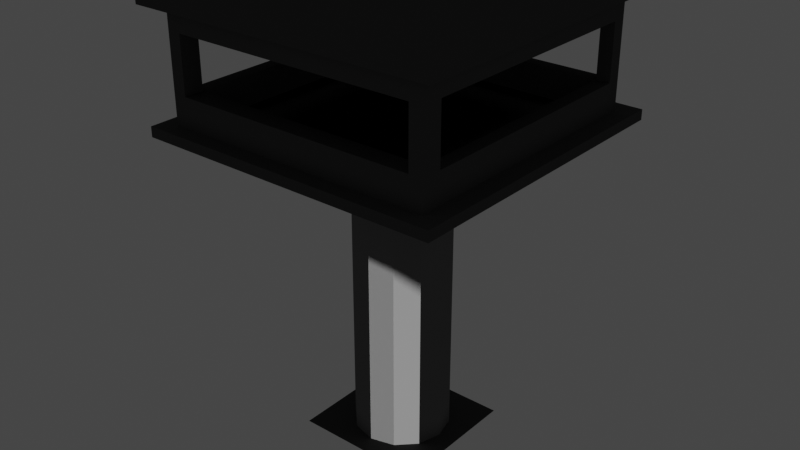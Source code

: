 # Source: GuardTower.blend  (saved by Blender 2.91.10; exported with 4.5.12 LTS)
import bpy
from mathutils import Matrix  # noqa: F401  (used for matrix-valued properties, if any)

bpy.ops.wm.read_factory_settings(use_empty=True)
scene = bpy.context.scene
scene.name = 'Scene'

# ---- collections
col_collection = bpy.data.collections.new('Collection'); scene.collection.children.link(col_collection)

# ---- materials (node trees are filled in below, after node groups)
mat_material_001 = bpy.data.materials.new('Material.001')
mat_material_001.use_transparent_shadow = False
mat_material_001.diffuse_color = (0.07036, 0.07036, 0.07036, 1.0)
mat_random = bpy.data.materials.new('Random')
mat_random.use_transparent_shadow = False
mat_random.diffuse_color = (0.1529, 0.1529, 0.1529, 1.0)
mat_material_002 = bpy.data.materials.new('Material.002')
mat_material_002.use_transparent_shadow = False
mat_material_002.diffuse_color = (0.07036, 0.07036, 0.07036, 1.0)

# ---- material node trees
mat_material_001.use_nodes = True; mat_material_001.node_tree.nodes.clear()
_N = mat_material_001.node_tree.nodes; _L = mat_material_001.node_tree.links
n0 = _N.new('ShaderNodeOutputMaterial'); n0.name = 'Material Output'; n0.location = (300, 300)
n1 = _N.new('ShaderNodeBsdfToon'); n1.name = 'Toon BSDF'; n1.location = (10, 300)
n1.inputs[0].default_value = (0.07036, 0.07036, 0.07036, 1.0)
_L.new(n1.outputs[0], n0.inputs[0])
n0.is_active_output = True
mat_random.use_nodes = True; mat_random.node_tree.nodes.clear()
_N = mat_random.node_tree.nodes; _L = mat_random.node_tree.links
n0 = _N.new('ShaderNodeOutputMaterial'); n0.name = 'Material Output'; n0.location = (300, 300)
n1 = _N.new('ShaderNodeBsdfToon'); n1.name = 'Toon BSDF'; n1.location = (10, 300)
n1.inputs[0].default_value = (0.1529, 0.1529, 0.1529, 1.0)
_L.new(n1.outputs[0], n0.inputs[0])
n0.is_active_output = True
mat_material_002.use_nodes = True; mat_material_002.node_tree.nodes.clear()
_N = mat_material_002.node_tree.nodes; _L = mat_material_002.node_tree.links
n0 = _N.new('ShaderNodeOutputMaterial'); n0.name = 'Material Output'; n0.location = (300, 300)
n1 = _N.new('ShaderNodeBsdfToon'); n1.name = 'Toon BSDF'; n1.location = (10, 300)
n1.inputs[0].default_value = (0.07036, 0.07036, 0.07036, 1.0)
_L.new(n1.outputs[0], n0.inputs[0])
n0.is_active_output = True

# ---- world
world_world = bpy.data.worlds.new('World'); scene.world = world_world
world_world.use_nodes = True; world_world.node_tree.nodes.clear()
_N = world_world.node_tree.nodes; _L = world_world.node_tree.links
n0 = _N.new('ShaderNodeOutputWorld'); n0.name = 'World Output'; n0.location = (300, 300)
n1 = _N.new('ShaderNodeBackground'); n1.name = 'Background'; n1.location = (10, 300)
n1.inputs[0].default_value = (0.05088, 0.05088, 0.05088, 1.0)
_L.new(n1.outputs[0], n0.inputs[0])
n0.is_active_output = True
world_world.color = (0.05088, 0.05088, 0.05088)
world_world.use_sun_shadow = False
world_world.sun_shadow_jitter_overblur = 0.0

# ---- meshes
me_plane = bpy.data.meshes.new('Plane')
me_plane.from_pydata([(-2.5, -2.5, 0.0), (2.5, -2.5, 0.0), (-2.5, 2.5, 0.0), (2.5, 2.5, 0.0)], [], [(0, 1, 3, 2)])
_uv = me_plane.uv_layers.new(name='UVMap')
_uv.uv.foreach_set('vector', [0.0, 0.0, 1.0, 0.0, 1.0, 1.0, 0.0, 1.0])
me_plane.materials.append(mat_material_001)
me_plane.use_remesh_fix_poles = True
me_plane.use_remesh_preserve_attributes = False
me_plane.use_mirror_vertex_groups = False
me_plane.update()
me_cylinder_001 = bpy.data.meshes.new('Cylinder.001')
me_cylinder_001.from_pydata([(0.0, 1.8, -6.0), (0.0, 1.8, 6.0), (0.9, 1.559, -6.0), (0.9, 1.559, 6.0), (1.559, 0.9, -6.0), (1.559, 0.9, 6.0), (1.8, -7.868e-08, -6.0), (1.8, -7.868e-08, 6.0), (1.559, -0.9, -6.0), (1.559, -0.9, 6.0), (0.9, -1.559, -6.0), (0.9, -1.559, 6.0), (2.718e-07, -1.8, -6.0), (2.718e-07, -1.8, 6.0), (-0.9, -1.559, -6.0), (-0.9, -1.559, 6.0), (-1.559, -0.9, -6.0), (-1.559, -0.9, 6.0), (-1.8, -8.368e-07, -6.0), (-1.8, -8.368e-07, 6.0), (-1.559, 0.9, -6.0), (-1.559, 0.9, 6.0), (-0.9, 1.559, -6.0), (-0.9, 1.559, 6.0)], [], [(0, 1, 3, 2), (2, 3, 5, 4), (4, 5, 7, 6), (6, 7, 9, 8), (8, 9, 11, 10), (10, 11, 13, 12), (12, 13, 15, 14), (14, 15, 17, 16), (16, 17, 19, 18), (18, 19, 21, 20), (3, 1, 23, 21, 19, 17, 15, 13, 11, 9, 7, 5), (20, 21, 23, 22), (22, 23, 1, 0), (0, 2, 4, 6, 8, 10, 12, 14, 16, 18, 20, 22)])
_uv = me_cylinder_001.uv_layers.new(name='UVMap')
_uv.uv.foreach_set('vector', [1.0, 0.5, 1.0, 1.0, 0.9167, 1.0, 0.9167, 0.5, 0.9167, 0.5, 0.9167, 1.0, 0.8333, 1.0, 0.8333, 0.5, 0.8333, 0.5, 0.8333, 1.0, 0.75, 1.0, 0.75, 0.5, 0.75, 0.5, 0.75, 1.0, 0.6667, 1.0, 0.6667, 0.5, 0.6667, 0.5, 0.6667, 1.0, 0.5833, 1.0, 0.5833, 0.5, 0.5833, 0.5, 0.5833, 1.0, 0.5, 1.0, 0.5, 0.5, 0.5, 0.5, 0.5, 1.0, 0.4167, 1.0, 0.4167, 0.5, 0.4167, 0.5, 0.4167, 1.0, 0.3333, 1.0, 0.3333, 0.5, 0.3333, 0.5, 0.3333, 1.0, 0.25, 1.0, 0.25, 0.5, 0.25, 0.5, 0.25, 1.0, 0.1667, 1.0, 0.1667, 0.5, 0.37, 0.4578, 0.25, 0.49, 0.13, 0.4578, 0.04215, 0.37, 0.01, 0.25, 0.04215, 0.13, 0.13, 0.04215, 0.25, 0.01, 0.37, 0.04215, 0.4578, 0.13, 0.49, 0.25, 0.4578, 0.37, 0.1667, 0.5, 0.1667, 1.0, 0.08333, 1.0, 0.08333, 0.5, 0.08333, 0.5, 0.08333, 1.0, 7.451e-08, 1.0, 7.451e-08, 0.5, 0.75, 0.49, 0.87, 0.4578, 0.9578, 0.37, 0.99, 0.25, 0.9578, 0.13, 0.87, 0.04215, 0.75, 0.01, 0.63, 0.04215, 0.5422, 0.13, 0.51, 0.25, 0.5422, 0.37, 0.63, 0.4578])
me_cylinder_001.materials.append(mat_random)
me_cylinder_001.use_remesh_fix_poles = True
me_cylinder_001.use_remesh_preserve_attributes = False
me_cylinder_001.use_mirror_vertex_groups = False
me_cylinder_001.update()
me_cube_001 = bpy.data.meshes.new('Cube.001')
me_cube_001.from_pydata([(5.855, -6.11, -1.0), (5.855, -6.11, -0.6245), (5.855, 5.29, -1.0), (5.855, 5.29, -0.6245), (-5.481, -6.11, -1.0), (-5.481, -6.11, -0.6245), (-5.481, 5.29, -1.0), (-5.481, 5.29, -0.6245), (5.855, 4.649, -1.0), (5.855, 4.649, -0.6245), (-5.481, 4.649, -1.0), (-5.481, 4.649, -0.6245), (5.855, -5.502, -1.0), (-5.481, -5.502, -0.6245), (5.855, -5.502, -0.6245), (-5.481, -5.502, -1.0), (5.186, 5.29, -1.0), (5.186, 5.29, -0.6245), (5.186, -6.11, -1.0), (5.186, -6.11, -0.6245), (5.186, 4.649, -0.6245), (5.186, 4.649, -1.0), (5.186, -5.502, -0.6245), (5.186, -5.502, -1.0), (-4.89, 5.29, -0.6245), (-4.89, -6.11, -1.0), (-4.89, 4.649, -1.0), (-4.89, -5.502, -1.0), (-4.89, 5.29, -1.0), (-4.89, -6.11, -0.6245), (-4.89, 4.649, -0.6245), (-4.89, -5.502, -0.6245), (-4.387, 5.29, -1.0), (-4.387, -6.11, -0.6245), (-4.387, 4.649, -0.6245), (-4.387, -5.502, -0.6245), (-4.387, 5.29, -0.6245), (-4.387, -6.11, -1.0), (-4.387, 4.649, -1.0), (-4.387, -5.502, -1.0), (5.851, -4.767, -0.6225), (-5.485, -4.767, -0.9979), (5.851, -4.767, -0.9979), (-5.485, -4.767, -0.6225), (5.181, -4.767, -0.9979), (5.181, -4.767, -0.6225), (-4.894, -4.767, -0.6225), (-4.894, -4.767, -0.9979), (-4.391, -4.767, -0.9979), (-4.391, -4.767, -0.6225), (5.855, 4.142, -0.6244), (-5.481, 4.142, -0.9999), (5.185, 4.142, -0.9999), (5.185, 4.142, -0.6244), (-4.89, 4.142, -0.6244), (-4.89, 4.142, -0.9999), (-4.387, 4.142, -0.9999), (-4.387, 4.142, -0.6244), (5.855, 4.142, -0.9999), (-5.481, 4.142, -0.6244), (4.673, 5.29, -1.0), (4.673, -6.11, -0.6245), (4.673, 4.649, -0.6245), (4.673, -5.502, -0.6245), (4.673, 5.29, -0.6245), (4.673, -6.11, -1.0), (4.673, 4.649, -1.0), (4.673, -5.502, -1.0), (4.668, -4.767, -0.9979), (4.668, -4.767, -0.6225), (4.673, 4.142, -0.6244), (4.673, 4.142, -0.9999), (4.673, 4.646, 3.375), (5.186, 4.646, 3.375), (4.673, -5.505, 3.375), (5.186, -5.505, 3.375), (5.185, 4.138, 3.376), (-4.89, 4.138, 3.376), (-4.89, 4.646, 3.375), (-4.387, 4.646, 3.375), (-4.89, -5.505, 3.375), (-4.387, -5.505, 3.375), (-4.387, 4.138, 3.376), (5.181, -4.771, 3.378), (-4.894, -4.771, 3.378), (-4.391, -4.771, 3.378), (4.668, -4.771, 3.378), (4.673, 4.138, 3.376), (5.186, 4.648, 0.4511), (4.673, 4.648, 0.4511), (-4.387, 4.648, 0.4511), (5.186, -5.503, 0.4511), (5.181, -4.768, 0.4532), (5.185, 4.141, 0.4512), (4.673, -5.503, 0.4511), (-4.387, -5.503, 0.4511), (-4.89, -5.503, 0.4511), (-4.894, -4.768, 0.4532), (-4.89, 4.648, 0.4511), (-4.89, 4.141, 0.4512), (5.186, 4.646, 2.512), (-4.387, 4.646, 2.512), (5.181, -4.77, 2.514), (4.673, -5.505, 2.512), (-4.89, -5.505, 2.512), (-4.89, 4.646, 2.512), (-4.89, 4.139, 2.512), (4.673, 4.646, 2.512), (5.186, -5.505, 2.512), (5.185, 4.139, 2.512), (-4.387, -5.505, 2.512), (-4.894, -4.77, 2.514), (-4.387, 4.141, 0.4506), (4.668, -4.768, 0.4526), (-4.391, -4.768, 0.4526), (4.673, 4.141, 0.4506), (-4.387, 4.139, 2.511), (-4.391, -4.77, 2.513), (4.673, 4.139, 2.511), (4.668, -4.77, 2.513), (-4.89, -5.507, 3.875), (-4.387, -5.507, 3.875), (-4.894, -4.772, 3.878), (-4.391, -4.772, 3.878), (5.855, -5.444, 3.376), (5.851, -4.71, 3.378), (5.855, -5.446, 3.876), (5.851, -4.711, 3.878), (-4.383, -6.176, 3.874), (-4.383, -6.175, 3.374), (5.859, -6.115, 3.874), (5.859, -6.114, 3.374), (-5.483, -5.513, 3.875), (-5.483, -5.512, 3.375), (-5.479, -6.183, 3.874), (-5.479, -6.181, 3.374), (-5.481, -5.509, 3.375), (-5.485, -4.774, 3.378), (-5.481, -5.51, 3.875), (-5.485, -4.776, 3.878), (-4.934, 5.217, 3.406), (-4.431, 5.217, 3.406), (-4.934, 5.215, 3.906), (-4.431, 5.215, 3.906), (5.811, 5.278, 3.406), (5.811, 5.276, 3.906), (-5.525, 5.212, 3.906), (-5.525, 5.213, 3.406)], [], [(8, 2, 3, 9), (28, 6, 7, 24), (15, 4, 5, 13), (18, 0, 1, 19), (27, 25, 4, 15), (22, 19, 1, 14), (17, 20, 9, 3), (28, 26, 10, 6), (6, 10, 11, 7), (58, 8, 9, 50), (0, 12, 14, 1), (45, 22, 14, 40), (47, 27, 15, 41), (41, 15, 13, 43), (42, 12, 23, 44), (111, 104, 80, 84), (2, 8, 21, 16), (64, 62, 20, 17), (63, 61, 19, 22), (12, 0, 18, 23), (65, 18, 19, 61), (2, 16, 17, 3), (4, 25, 29, 5), (13, 5, 29, 31), (7, 11, 30, 24), (43, 13, 31, 46), (48, 39, 27, 47), (32, 38, 26, 28), (39, 37, 25, 27), (32, 28, 24, 36), (60, 32, 36, 64), (67, 65, 37, 39), (60, 66, 38, 32), (68, 67, 39, 48), (25, 37, 33, 29), (31, 29, 33, 35), (24, 30, 34, 36), (110, 103, 74, 81), (116, 118, 87, 82), (71, 68, 48, 56), (56, 48, 47, 55), (59, 43, 46, 54), (109, 100, 73, 76), (58, 42, 44, 52), (51, 41, 43, 59), (55, 47, 41, 51), (53, 45, 40, 50), (12, 42, 40, 14), (20, 53, 50, 9), (26, 55, 51, 10), (10, 51, 59, 11), (8, 58, 52, 21), (107, 101, 79, 72), (11, 59, 54, 30), (38, 56, 55, 26), (66, 71, 56, 38), (108, 102, 83, 75), (42, 58, 50, 40), (21, 52, 71, 66), (117, 116, 82, 85), (57, 49, 69, 70), (52, 44, 68, 71), (44, 23, 67, 68), (16, 21, 66, 60), (23, 18, 65, 67), (16, 60, 64, 17), (37, 65, 61, 33), (35, 33, 61, 63), (36, 34, 62, 64), (119, 117, 85, 86), (86, 74, 75, 83), (84, 80, 136, 137), (77, 84, 85, 82), (87, 86, 83, 76), (72, 87, 76, 73), (78, 77, 82, 79), (79, 82, 87, 72), (85, 81, 74, 86), (100, 107, 72, 73), (101, 105, 78, 79), (102, 109, 76, 83), (105, 106, 77, 78), (104, 110, 81, 80), (106, 111, 84, 77), (118, 119, 86, 87), (103, 108, 75, 74), (63, 22, 91, 94), (54, 46, 97, 99), (31, 35, 95, 96), (30, 54, 99, 98), (45, 53, 93, 92), (34, 30, 98, 90), (20, 62, 89, 88), (22, 45, 92, 91), (62, 34, 90, 89), (53, 20, 88, 93), (35, 63, 94, 95), (46, 31, 96, 97), (94, 91, 108, 103), (106, 99, 112, 116), (96, 95, 110, 104), (98, 99, 106, 105), (97, 114, 112, 99), (90, 98, 105, 101), (88, 89, 107, 100), (91, 92, 102, 108), (114, 117, 110, 95), (93, 88, 100, 109), (103, 119, 113, 94), (97, 96, 104, 111), (70, 69, 113, 115), (69, 49, 114, 113), (49, 57, 112, 114), (57, 70, 115, 112), (111, 117, 114, 97), (94, 113, 114, 95), (111, 106, 116, 117), (103, 110, 117, 119), (101, 116, 112, 90), (101, 107, 118, 116), (90, 112, 115, 89), (89, 115, 118, 107), (93, 109, 118, 115), (93, 115, 113, 92), (102, 92, 113, 119), (109, 102, 119, 118), (122, 120, 121, 123), (137, 139, 146, 147), (80, 81, 121, 120), (84, 137, 147, 140), (124, 125, 127, 126), (123, 121, 126, 127), (81, 85, 125, 124), (81, 124, 131, 129), (128, 129, 131, 130), (124, 126, 130, 131), (121, 81, 133, 132), (126, 121, 128, 130), (132, 133, 135, 134), (129, 128, 134, 135), (128, 121, 132, 134), (81, 129, 135, 133), (137, 136, 138, 139), (80, 120, 138, 136), (139, 122, 142, 146), (120, 122, 139, 138), (141, 143, 145, 144), (141, 140, 142, 143), (142, 140, 147, 146), (125, 85, 141, 144), (122, 123, 143, 142), (123, 127, 145, 143), (127, 125, 144, 145), (85, 84, 140, 141)])
_uv = me_cube_001.uv_layers.new(name='UVMap')
_uv.uv.foreach_set('vector', [0.375, 0.2359, 0.375, 0.25, 0.625, 0.25, 0.625, 0.2359, 0.375, 0.487, 0.375, 0.5, 0.625, 0.5, 0.625, 0.487, 0.375, 0.7367, 0.375, 0.75, 0.625, 0.75, 0.625, 0.7367, 0.375, 0.9852, 0.375, 1.0, 0.625, 1.0, 0.625, 0.9852, 0.362, 0.7367, 0.362, 0.75, 0.375, 0.75, 0.375, 0.7367, 0.8602, 0.7367, 0.8602, 0.75, 0.875, 0.75, 0.875, 0.7367, 0.8602, 0.5, 0.8602, 0.5141, 0.875, 0.5141, 0.875, 0.5, 0.362, 0.5, 0.362, 0.5141, 0.375, 0.5141, 0.375, 0.5, 0.375, 0.5, 0.375, 0.5141, 0.625, 0.5141, 0.625, 0.5, 0.375, 0.2246, 0.375, 0.2359, 0.625, 0.2359, 0.625, 0.2246, 0.375, 0.0, 0.375, 0.01333, 0.625, 0.01333, 0.625, 0.0, 0.8602, 0.7254, 0.8602, 0.7367, 0.875, 0.7367, 0.875, 0.7254, 0.362, 0.7254, 0.362, 0.7367, 0.375, 0.7367, 0.375, 0.7254, 0.375, 0.7254, 0.375, 0.7367, 0.625, 0.7367, 0.625, 0.7254, 0.125, 0.7254, 0.125, 0.7367, 0.1398, 0.7367, 0.1398, 0.7254, 0.638, 0.7254, 0.638, 0.7367, 0.638, 0.7367, 0.638, 0.7254, 0.125, 0.5, 0.125, 0.5141, 0.1398, 0.5141, 0.1398, 0.5, 0.8489, 0.5, 0.8489, 0.5141, 0.8602, 0.5141, 0.8602, 0.5, 0.8489, 0.7367, 0.8489, 0.75, 0.8602, 0.75, 0.8602, 0.7367, 0.125, 0.7367, 0.125, 0.75, 0.1398, 0.75, 0.1398, 0.7367, 0.375, 0.9739, 0.375, 0.9852, 0.625, 0.9852, 0.625, 0.9739, 0.375, 0.25, 0.375, 0.2648, 0.625, 0.2648, 0.625, 0.25, 0.375, 0.75, 0.375, 0.763, 0.625, 0.763, 0.625, 0.75, 0.625, 0.7367, 0.625, 0.75, 0.638, 0.75, 0.638, 0.7367, 0.625, 0.5, 0.625, 0.5141, 0.638, 0.5141, 0.638, 0.5, 0.625, 0.7254, 0.625, 0.7367, 0.638, 0.7367, 0.638, 0.7254, 0.3509, 0.7254, 0.3509, 0.7367, 0.362, 0.7367, 0.362, 0.7254, 0.3509, 0.5, 0.3509, 0.5141, 0.362, 0.5141, 0.362, 0.5, 0.3509, 0.7367, 0.3509, 0.75, 0.362, 0.75, 0.362, 0.7367, 0.375, 0.4759, 0.375, 0.487, 0.625, 0.487, 0.625, 0.4759, 0.375, 0.2761, 0.375, 0.4759, 0.625, 0.4759, 0.625, 0.2761, 0.1511, 0.7367, 0.1511, 0.75, 0.3509, 0.75, 0.3509, 0.7367, 0.1511, 0.5, 0.1511, 0.5141, 0.3509, 0.5141, 0.3509, 0.5, 0.1511, 0.7254, 0.1511, 0.7367, 0.3509, 0.7367, 0.3509, 0.7254, 0.375, 0.763, 0.375, 0.7741, 0.625, 0.7741, 0.625, 0.763, 0.638, 0.7367, 0.638, 0.75, 0.6491, 0.75, 0.6491, 0.7367, 0.638, 0.5, 0.638, 0.5141, 0.6491, 0.5141, 0.6491, 0.5, 0.6491, 0.7367, 0.8489, 0.7367, 0.8489, 0.7367, 0.6491, 0.7367, 0.6491, 0.5254, 0.8489, 0.5254, 0.8489, 0.5254, 0.6491, 0.5254, 0.1511, 0.5254, 0.1511, 0.7254, 0.3509, 0.7254, 0.3509, 0.5254, 0.3509, 0.5254, 0.3509, 0.7254, 0.362, 0.7254, 0.362, 0.5254, 0.625, 0.5254, 0.625, 0.7254, 0.638, 0.7254, 0.638, 0.5254, 0.8602, 0.5254, 0.8602, 0.5141, 0.8602, 0.5141, 0.8602, 0.5254, 0.125, 0.5254, 0.125, 0.7254, 0.1398, 0.7254, 0.1398, 0.5254, 0.375, 0.5254, 0.375, 0.7254, 0.625, 0.7254, 0.625, 0.5254, 0.362, 0.5254, 0.362, 0.7254, 0.375, 0.7254, 0.375, 0.5254, 0.8602, 0.5254, 0.8602, 0.7254, 0.875, 0.7254, 0.875, 0.5254, 0.375, 0.01333, 0.375, 0.02461, 0.625, 0.02461, 0.625, 0.01333, 0.8602, 0.5141, 0.8602, 0.5254, 0.875, 0.5254, 0.875, 0.5141, 0.362, 0.5141, 0.362, 0.5254, 0.375, 0.5254, 0.375, 0.5141, 0.375, 0.5141, 0.375, 0.5254, 0.625, 0.5254, 0.625, 0.5141, 0.125, 0.5141, 0.125, 0.5254, 0.1398, 0.5254, 0.1398, 0.5141, 0.8489, 0.5141, 0.6491, 0.5141, 0.6491, 0.5141, 0.8489, 0.5141, 0.625, 0.5141, 0.625, 0.5254, 0.638, 0.5254, 0.638, 0.5141, 0.3509, 0.5141, 0.3509, 0.5254, 0.362, 0.5254, 0.362, 0.5141, 0.1511, 0.5141, 0.1511, 0.5254, 0.3509, 0.5254, 0.3509, 0.5141, 0.8602, 0.7367, 0.8602, 0.7254, 0.8602, 0.7254, 0.8602, 0.7367, 0.375, 0.02461, 0.375, 0.2246, 0.625, 0.2246, 0.625, 0.02461, 0.1398, 0.5141, 0.1398, 0.5254, 0.1511, 0.5254, 0.1511, 0.5141, 0.6491, 0.7254, 0.6491, 0.5254, 0.6491, 0.5254, 0.6491, 0.7254, 0.6491, 0.5254, 0.6491, 0.7254, 0.8489, 0.7254, 0.8489, 0.5254, 0.1398, 0.5254, 0.1398, 0.7254, 0.1511, 0.7254, 0.1511, 0.5254, 0.1398, 0.7254, 0.1398, 0.7367, 0.1511, 0.7367, 0.1511, 0.7254, 0.1398, 0.5, 0.1398, 0.5141, 0.1511, 0.5141, 0.1511, 0.5, 0.1398, 0.7367, 0.1398, 0.75, 0.1511, 0.75, 0.1511, 0.7367, 0.375, 0.2648, 0.375, 0.2761, 0.625, 0.2761, 0.625, 0.2648, 0.375, 0.7741, 0.375, 0.9739, 0.625, 0.9739, 0.625, 0.7741, 0.6491, 0.7367, 0.6491, 0.75, 0.8489, 0.75, 0.8489, 0.7367, 0.6491, 0.5, 0.6491, 0.5141, 0.8489, 0.5141, 0.8489, 0.5, 0.8489, 0.7254, 0.6491, 0.7254, 0.6491, 0.7254, 0.8489, 0.7254, 0.8489, 0.7254, 0.8489, 0.7367, 0.8602, 0.7367, 0.8602, 0.7254, 0.638, 0.7254, 0.638, 0.7367, 0.638, 0.7367, 0.638, 0.7254, 0.638, 0.5254, 0.638, 0.7254, 0.6491, 0.7254, 0.6491, 0.5254, 0.8489, 0.5254, 0.8489, 0.7254, 0.8602, 0.7254, 0.8602, 0.5254, 0.8489, 0.5141, 0.8489, 0.5254, 0.8602, 0.5254, 0.8602, 0.5141, 0.638, 0.5141, 0.638, 0.5254, 0.6491, 0.5254, 0.6491, 0.5141, 0.6491, 0.5141, 0.6491, 0.5254, 0.8489, 0.5254, 0.8489, 0.5141, 0.6491, 0.7254, 0.6491, 0.7367, 0.8489, 0.7367, 0.8489, 0.7254, 0.8602, 0.5141, 0.8489, 0.5141, 0.8489, 0.5141, 0.8602, 0.5141, 0.6491, 0.5141, 0.638, 0.5141, 0.638, 0.5141, 0.6491, 0.5141, 0.8602, 0.7254, 0.8602, 0.5254, 0.8602, 0.5254, 0.8602, 0.7254, 0.638, 0.5141, 0.638, 0.5254, 0.638, 0.5254, 0.638, 0.5141, 0.638, 0.7367, 0.6491, 0.7367, 0.6491, 0.7367, 0.638, 0.7367, 0.638, 0.5254, 0.638, 0.7254, 0.638, 0.7254, 0.638, 0.5254, 0.8489, 0.5254, 0.8489, 0.7254, 0.8489, 0.7254, 0.8489, 0.5254, 0.8489, 0.7367, 0.8602, 0.7367, 0.8602, 0.7367, 0.8489, 0.7367, 0.8489, 0.7367, 0.8602, 0.7367, 0.8602, 0.7367, 0.8489, 0.7367, 0.638, 0.5254, 0.638, 0.7254, 0.638, 0.7254, 0.638, 0.5254, 0.638, 0.7367, 0.6491, 0.7367, 0.6491, 0.7367, 0.638, 0.7367, 0.638, 0.5141, 0.638, 0.5254, 0.638, 0.5254, 0.638, 0.5141, 0.8602, 0.7254, 0.8602, 0.5254, 0.8602, 0.5254, 0.8602, 0.7254, 0.6491, 0.5141, 0.638, 0.5141, 0.638, 0.5141, 0.6491, 0.5141, 0.8602, 0.5141, 0.8489, 0.5141, 0.8489, 0.5141, 0.8602, 0.5141, 0.8602, 0.7367, 0.8602, 0.7254, 0.8602, 0.7254, 0.8602, 0.7367, 0.8489, 0.5141, 0.6491, 0.5141, 0.6491, 0.5141, 0.8489, 0.5141, 0.8602, 0.5254, 0.8602, 0.5141, 0.8602, 0.5141, 0.8602, 0.5254, 0.6491, 0.7367, 0.8489, 0.7367, 0.8489, 0.7367, 0.6491, 0.7367, 0.638, 0.7254, 0.638, 0.7367, 0.638, 0.7367, 0.638, 0.7254, 0.8489, 0.7367, 0.8602, 0.7367, 0.8602, 0.7367, 0.8489, 0.7367, 0.638, 0.5254, 0.638, 0.5254, 0.6491, 0.5254, 0.6491, 0.5254, 0.638, 0.7367, 0.6491, 0.7367, 0.6491, 0.7367, 0.638, 0.7367, 0.638, 0.5141, 0.638, 0.5254, 0.638, 0.5254, 0.638, 0.5141, 0.638, 0.7254, 0.6491, 0.7254, 0.6491, 0.5254, 0.638, 0.5254, 0.6491, 0.5141, 0.638, 0.5141, 0.638, 0.5141, 0.6491, 0.5141, 0.8602, 0.5141, 0.8489, 0.5141, 0.8489, 0.5141, 0.8602, 0.5141, 0.8602, 0.7367, 0.8602, 0.7254, 0.8602, 0.7254, 0.8602, 0.7367, 0.0, 0.0, 0.0, 0.0, 0.6491, 0.7367, 0.6491, 0.7367, 0.8602, 0.5254, 0.8602, 0.5141, 0.8602, 0.5141, 0.8602, 0.5254, 0.8489, 0.7367, 0.8489, 0.7254, 0.0, 0.0, 0.8489, 0.7367, 0.638, 0.7254, 0.638, 0.7367, 0.638, 0.7367, 0.638, 0.7254, 0.8489, 0.5254, 0.8489, 0.7254, 0.8489, 0.7254, 0.8489, 0.5254, 0.8489, 0.7254, 0.6491, 0.7254, 0.6491, 0.7254, 0.8489, 0.7254, 0.6491, 0.7254, 0.6491, 0.5254, 0.6491, 0.5254, 0.6491, 0.7254, 0.6491, 0.5254, 0.8489, 0.5254, 0.8489, 0.5254, 0.6491, 0.5254, 0.638, 0.7254, 0.0, 0.0, 0.0, 0.0, 0.638, 0.7254, 0.8489, 0.7367, 0.0, 0.0, 0.6491, 0.7254, 0.6491, 0.7367, 0.638, 0.7254, 0.638, 0.5254, 0.6491, 0.5254, 0.0, 0.0, 0.8489, 0.7367, 0.6491, 0.7367, 0.6491, 0.7254, 0.8489, 0.7254, 0.6491, 0.5141, 0.6491, 0.5254, 0.6491, 0.5254, 0.6491, 0.5141, 0.6491, 0.5141, 0.8489, 0.5141, 0.8489, 0.5254, 0.6491, 0.5254, 0.6491, 0.5141, 0.6491, 0.5254, 0.8489, 0.5254, 0.8489, 0.5141, 0.8489, 0.5141, 0.8489, 0.5254, 0.8489, 0.5254, 0.8489, 0.5141, 0.8602, 0.5254, 0.8602, 0.5254, 0.8489, 0.5254, 0.8489, 0.5254, 0.8602, 0.5254, 0.8489, 0.5254, 0.8489, 0.7254, 0.8602, 0.7254, 0.8602, 0.7254, 0.8602, 0.7254, 0.0, 0.0, 0.8489, 0.7254, 0.8602, 0.5254, 0.8602, 0.7254, 0.8489, 0.7254, 0.8489, 0.5254, 0.638, 0.7254, 0.638, 0.7367, 0.6491, 0.7367, 0.6491, 0.7254, 0.638, 0.7254, 0.638, 0.7254, 0.638, 0.7254, 0.638, 0.7254, 0.638, 0.7367, 0.6491, 0.7367, 0.6491, 0.7367, 0.638, 0.7367, 0.638, 0.7254, 0.638, 0.7254, 0.638, 0.7254, 0.638, 0.7254, 0.6491, 0.7367, 0.6491, 0.7254, 0.6491, 0.7254, 0.6491, 0.7367, 0.6491, 0.7254, 0.6491, 0.7367, 0.6491, 0.7367, 0.6491, 0.7254, 0.6491, 0.7367, 0.6491, 0.7254, 0.6491, 0.7254, 0.6491, 0.7367, 0.6491, 0.7367, 0.6491, 0.7367, 0.6491, 0.7367, 0.6491, 0.7367, 0.6491, 0.7367, 0.6491, 0.7367, 0.6491, 0.7367, 0.6491, 0.7367, 0.6491, 0.7367, 0.6491, 0.7367, 0.6491, 0.7367, 0.6491, 0.7367, 0.6491, 0.7367, 0.6491, 0.7367, 0.6491, 0.7367, 0.6491, 0.7367, 0.6491, 0.7367, 0.6491, 0.7367, 0.6491, 0.7367, 0.6491, 0.7367, 0.6491, 0.7367, 0.6491, 0.7367, 0.6491, 0.7367, 0.6491, 0.7367, 0.6491, 0.7367, 0.6491, 0.7367, 0.6491, 0.7367, 0.6491, 0.7367, 0.6491, 0.7367, 0.6491, 0.7367, 0.6491, 0.7367, 0.6491, 0.7367, 0.6491, 0.7367, 0.6491, 0.7367, 0.6491, 0.7367, 0.6491, 0.7367, 0.638, 0.7254, 0.638, 0.7367, 0.638, 0.7367, 0.638, 0.7254, 0.638, 0.7367, 0.638, 0.7367, 0.638, 0.7367, 0.638, 0.7367, 0.638, 0.7254, 0.638, 0.7254, 0.638, 0.7254, 0.638, 0.7254, 0.638, 0.7367, 0.638, 0.7254, 0.638, 0.7254, 0.638, 0.7367, 0.6491, 0.7254, 0.6491, 0.7254, 0.6491, 0.7254, 0.6491, 0.7254, 0.6491, 0.7254, 0.638, 0.7254, 0.638, 0.7254, 0.6491, 0.7254, 0.638, 0.7254, 0.638, 0.7254, 0.638, 0.7254, 0.638, 0.7254, 0.6491, 0.7254, 0.6491, 0.7254, 0.6491, 0.7254, 0.6491, 0.7254, 0.638, 0.7254, 0.6491, 0.7254, 0.6491, 0.7254, 0.638, 0.7254, 0.6491, 0.7254, 0.6491, 0.7254, 0.6491, 0.7254, 0.6491, 0.7254, 0.6491, 0.7254, 0.6491, 0.7254, 0.6491, 0.7254, 0.6491, 0.7254, 0.6491, 0.7254, 0.638, 0.7254, 0.638, 0.7254, 0.6491, 0.7254])
me_cube_001.materials.append(mat_material_002)
me_cube_001.use_remesh_fix_poles = True
me_cube_001.use_remesh_preserve_attributes = False
me_cube_001.use_mirror_vertex_groups = False
me_cube_001.update()

# ---- objects
ob_plane = bpy.data.objects.new('Plane', me_plane)
ob_cylinder = bpy.data.objects.new('Cylinder', me_cylinder_001)
ob_cube = bpy.data.objects.new('Cube', me_cube_001)

# ---- transforms, parenting, visibility, modifiers, constraints
ob_plane.location = (0.0, 0.0, 0.0)
ob_plane.lineart.crease_threshold = 0.0
ob_cylinder.location = (0.0, 0.0, 6.0)
ob_cylinder.lineart.crease_threshold = 0.0
ob_cube.location = (0.1364, -0.04507, 13.0)
ob_cube.lineart.crease_threshold = 0.0

# ---- collection membership
col_collection.objects.link(ob_plane)
col_collection.objects.link(ob_cylinder)
col_collection.objects.link(ob_cube)

# ---- scene / render settings (as saved in the file)
scene.frame_start = 1; scene.frame_end = 250; scene.frame_set(1)
scene.render.engine = 'BLENDER_EEVEE_NEXT'
scene.cycles.use_denoising = False
scene.cycles.samples = 128
scene.cycles.sampling_pattern = 'TABULATED_SOBOL'
scene.cycles.use_adaptive_sampling = False
scene.cycles.use_light_tree = False
scene.view_settings.view_transform = 'Filmic'
bpy.context.view_layer.update()

# ---- added for rendering (the .blend has no active camera and no usable light): camera, sun
cam_auto = bpy.data.cameras.new('AutoCamera')
cam_auto.lens = 50.0
cam_auto.sensor_width = 36.0
cam_auto.clip_end = 1000.0
ob_auto_camera = bpy.data.objects.new('AutoCamera', cam_auto)
scene.collection.objects.link(ob_auto_camera)
ob_auto_camera.location = (21.9436, -26.4595, 25.7652)
ob_auto_camera.rotation_euler = (1.09748, -7.21219e-08, 0.694738)
scene.camera = ob_auto_camera
light_auto_sun = bpy.data.lights.new('AutoSun', 'SUN')
light_auto_sun.energy = 3.0
light_auto_sun.angle = 0.0523599
ob_auto_sun = bpy.data.objects.new('AutoSun', light_auto_sun)
scene.collection.objects.link(ob_auto_sun)
ob_auto_sun.rotation_euler = (0.872665, 0.174533, 0.523599)
bpy.context.view_layer.update()
